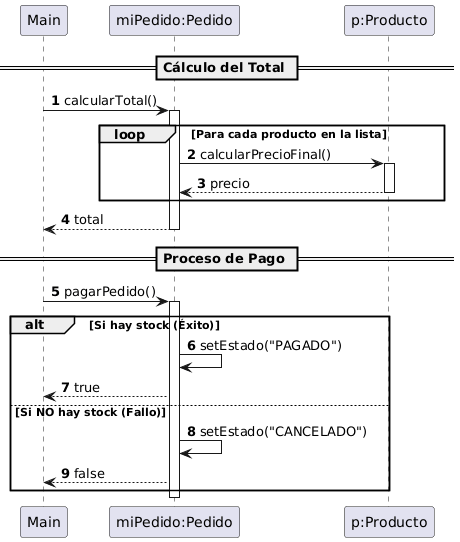

The diagram above was rendered by PlantUML. Its source (embedded in the PNG):
@startuml
autonumber

participant "Main" as Main
participant "miPedido:Pedido" as Pedido
participant "p:Producto" as Producto

== Cálculo del Total ==
Main -> Pedido : calcularTotal()
activate Pedido
    loop Para cada producto en la lista
        Pedido -> Producto : calcularPrecioFinal()
        activate Producto
        Producto --> Pedido : precio
        deactivate Producto
    end loop
    Pedido --> Main : total
deactivate Pedido

== Proceso de Pago ==
Main -> Pedido : pagarPedido()
activate Pedido
    alt Si hay stock (Éxito)
        Pedido -> Pedido : setEstado("PAGADO")
        Pedido --> Main : true
    else Si NO hay stock (Fallo)
        Pedido -> Pedido : setEstado("CANCELADO")
        Pedido --> Main : false
    end alt
deactivate Pedido
@endlump